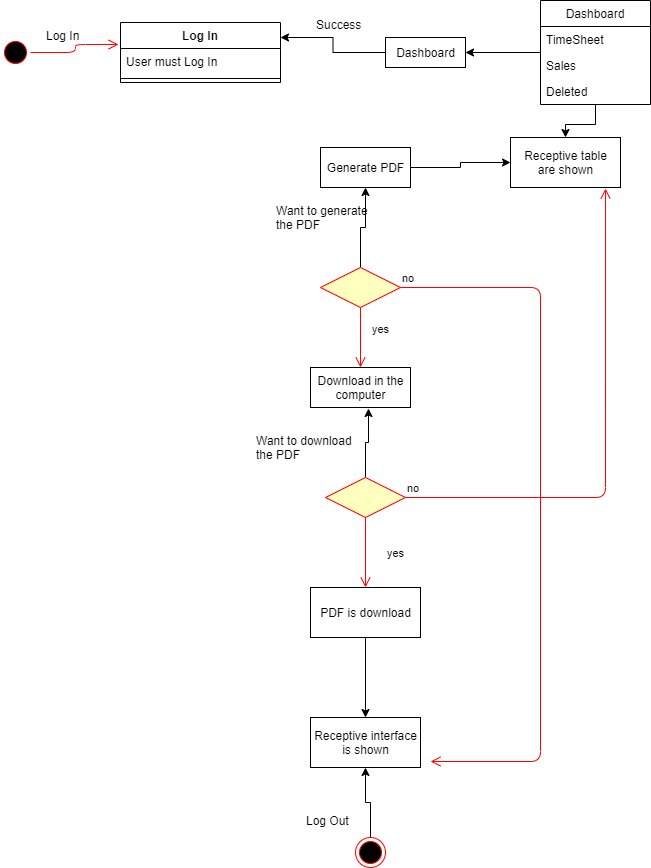

The diagram above was exported from draw.io. Its source (the exported page's mxGraphModel, read from the mxfile embedded in the PNG):
<mxGraphModel dx="868" dy="433" grid="1" gridSize="10" guides="1" tooltips="1" connect="1" arrows="1" fold="1" page="1" pageScale="1" pageWidth="850" pageHeight="1100" math="0" shadow="0">
  <root>
    <mxCell id="0" />
    <mxCell id="1" parent="0" />
    <mxCell id="EysGgDIe0ixWxvHkpKe2-3" value="" style="ellipse;html=1;shape=startState;fillColor=#000000;strokeColor=#ff0000;" vertex="1" parent="1">
      <mxGeometry x="40" y="40" width="30" height="30" as="geometry" />
    </mxCell>
    <mxCell id="EysGgDIe0ixWxvHkpKe2-4" value="" style="edgeStyle=orthogonalEdgeStyle;html=1;verticalAlign=bottom;endArrow=open;endSize=8;strokeColor=#ff0000;entryX=-0.012;entryY=0.367;entryDx=0;entryDy=0;entryPerimeter=0;" edge="1" source="EysGgDIe0ixWxvHkpKe2-3" parent="1" target="EysGgDIe0ixWxvHkpKe2-6">
      <mxGeometry relative="1" as="geometry">
        <mxPoint x="150" y="55" as="targetPoint" />
      </mxGeometry>
    </mxCell>
    <mxCell id="EysGgDIe0ixWxvHkpKe2-6" value="Log In" style="swimlane;fontStyle=1;align=center;verticalAlign=top;childLayout=stackLayout;horizontal=1;startSize=26;horizontalStack=0;resizeParent=1;resizeParentMax=0;resizeLast=0;collapsible=1;marginBottom=0;" vertex="1" parent="1">
      <mxGeometry x="160" y="25" width="160" height="60" as="geometry" />
    </mxCell>
    <mxCell id="EysGgDIe0ixWxvHkpKe2-7" value="User must Log In" style="text;strokeColor=none;fillColor=none;align=left;verticalAlign=top;spacingLeft=4;spacingRight=4;overflow=hidden;rotatable=0;points=[[0,0.5],[1,0.5]];portConstraint=eastwest;" vertex="1" parent="EysGgDIe0ixWxvHkpKe2-6">
      <mxGeometry y="26" width="160" height="26" as="geometry" />
    </mxCell>
    <mxCell id="EysGgDIe0ixWxvHkpKe2-8" value="" style="line;strokeWidth=1;fillColor=none;align=left;verticalAlign=middle;spacingTop=-1;spacingLeft=3;spacingRight=3;rotatable=0;labelPosition=right;points=[];portConstraint=eastwest;" vertex="1" parent="EysGgDIe0ixWxvHkpKe2-6">
      <mxGeometry y="52" width="160" height="8" as="geometry" />
    </mxCell>
    <mxCell id="EysGgDIe0ixWxvHkpKe2-10" value="Log In" style="text;strokeColor=none;fillColor=none;align=left;verticalAlign=top;spacingLeft=4;spacingRight=4;overflow=hidden;rotatable=0;points=[[0,0.5],[1,0.5]];portConstraint=eastwest;" vertex="1" parent="1">
      <mxGeometry x="80" y="25" width="100" height="26" as="geometry" />
    </mxCell>
    <mxCell id="EysGgDIe0ixWxvHkpKe2-12" style="edgeStyle=orthogonalEdgeStyle;rounded=0;orthogonalLoop=1;jettySize=auto;html=1;entryX=1;entryY=0.25;entryDx=0;entryDy=0;" edge="1" parent="1" source="EysGgDIe0ixWxvHkpKe2-11" target="EysGgDIe0ixWxvHkpKe2-6">
      <mxGeometry relative="1" as="geometry" />
    </mxCell>
    <mxCell id="EysGgDIe0ixWxvHkpKe2-11" value="Dashboard" style="html=1;" vertex="1" parent="1">
      <mxGeometry x="425" y="40" width="80" height="30" as="geometry" />
    </mxCell>
    <mxCell id="EysGgDIe0ixWxvHkpKe2-13" value="Success" style="text;strokeColor=none;fillColor=none;align=left;verticalAlign=top;spacingLeft=4;spacingRight=4;overflow=hidden;rotatable=0;points=[[0,0.5],[1,0.5]];portConstraint=eastwest;" vertex="1" parent="1">
      <mxGeometry x="350" y="14" width="60" height="26" as="geometry" />
    </mxCell>
    <mxCell id="EysGgDIe0ixWxvHkpKe2-19" style="edgeStyle=orthogonalEdgeStyle;rounded=0;orthogonalLoop=1;jettySize=auto;html=1;entryX=1;entryY=0.5;entryDx=0;entryDy=0;" edge="1" parent="1" source="EysGgDIe0ixWxvHkpKe2-15" target="EysGgDIe0ixWxvHkpKe2-11">
      <mxGeometry relative="1" as="geometry" />
    </mxCell>
    <mxCell id="EysGgDIe0ixWxvHkpKe2-44" style="edgeStyle=orthogonalEdgeStyle;rounded=0;orthogonalLoop=1;jettySize=auto;html=1;entryX=0.5;entryY=0;entryDx=0;entryDy=0;" edge="1" parent="1" source="EysGgDIe0ixWxvHkpKe2-15" target="EysGgDIe0ixWxvHkpKe2-42">
      <mxGeometry relative="1" as="geometry" />
    </mxCell>
    <mxCell id="EysGgDIe0ixWxvHkpKe2-15" value="Dashboard" style="swimlane;fontStyle=0;childLayout=stackLayout;horizontal=1;startSize=26;fillColor=none;horizontalStack=0;resizeParent=1;resizeParentMax=0;resizeLast=0;collapsible=1;marginBottom=0;" vertex="1" parent="1">
      <mxGeometry x="580" y="3" width="110" height="104" as="geometry" />
    </mxCell>
    <mxCell id="EysGgDIe0ixWxvHkpKe2-16" value="TimeSheet" style="text;strokeColor=none;fillColor=none;align=left;verticalAlign=top;spacingLeft=4;spacingRight=4;overflow=hidden;rotatable=0;points=[[0,0.5],[1,0.5]];portConstraint=eastwest;" vertex="1" parent="EysGgDIe0ixWxvHkpKe2-15">
      <mxGeometry y="26" width="110" height="26" as="geometry" />
    </mxCell>
    <mxCell id="EysGgDIe0ixWxvHkpKe2-17" value="Sales" style="text;strokeColor=none;fillColor=none;align=left;verticalAlign=top;spacingLeft=4;spacingRight=4;overflow=hidden;rotatable=0;points=[[0,0.5],[1,0.5]];portConstraint=eastwest;" vertex="1" parent="EysGgDIe0ixWxvHkpKe2-15">
      <mxGeometry y="52" width="110" height="26" as="geometry" />
    </mxCell>
    <mxCell id="EysGgDIe0ixWxvHkpKe2-18" value="Deleted" style="text;strokeColor=none;fillColor=none;align=left;verticalAlign=top;spacingLeft=4;spacingRight=4;overflow=hidden;rotatable=0;points=[[0,0.5],[1,0.5]];portConstraint=eastwest;" vertex="1" parent="EysGgDIe0ixWxvHkpKe2-15">
      <mxGeometry y="78" width="110" height="26" as="geometry" />
    </mxCell>
    <mxCell id="EysGgDIe0ixWxvHkpKe2-45" style="edgeStyle=orthogonalEdgeStyle;rounded=0;orthogonalLoop=1;jettySize=auto;html=1;entryX=0;entryY=0.5;entryDx=0;entryDy=0;" edge="1" parent="1" source="EysGgDIe0ixWxvHkpKe2-24" target="EysGgDIe0ixWxvHkpKe2-42">
      <mxGeometry relative="1" as="geometry" />
    </mxCell>
    <mxCell id="EysGgDIe0ixWxvHkpKe2-24" value="Generate PDF" style="html=1;" vertex="1" parent="1">
      <mxGeometry x="360" y="150" width="90" height="40" as="geometry" />
    </mxCell>
    <mxCell id="EysGgDIe0ixWxvHkpKe2-33" style="edgeStyle=orthogonalEdgeStyle;rounded=0;orthogonalLoop=1;jettySize=auto;html=1;entryX=0.5;entryY=1;entryDx=0;entryDy=0;" edge="1" parent="1" source="EysGgDIe0ixWxvHkpKe2-30" target="EysGgDIe0ixWxvHkpKe2-24">
      <mxGeometry relative="1" as="geometry" />
    </mxCell>
    <mxCell id="EysGgDIe0ixWxvHkpKe2-30" value="" style="rhombus;whiteSpace=wrap;html=1;fillColor=#ffffc0;strokeColor=#ff0000;" vertex="1" parent="1">
      <mxGeometry x="360" y="270" width="80" height="40" as="geometry" />
    </mxCell>
    <mxCell id="EysGgDIe0ixWxvHkpKe2-31" value="no" style="edgeStyle=orthogonalEdgeStyle;html=1;align=left;verticalAlign=bottom;endArrow=open;endSize=8;strokeColor=#ff0000;" edge="1" source="EysGgDIe0ixWxvHkpKe2-30" parent="1">
      <mxGeometry x="-1" relative="1" as="geometry">
        <mxPoint x="470" y="764" as="targetPoint" />
        <Array as="points">
          <mxPoint x="580" y="290" />
          <mxPoint x="580" y="764" />
        </Array>
      </mxGeometry>
    </mxCell>
    <mxCell id="EysGgDIe0ixWxvHkpKe2-32" value="yes" style="edgeStyle=orthogonalEdgeStyle;html=1;align=left;verticalAlign=top;endArrow=open;endSize=8;strokeColor=#ff0000;" edge="1" source="EysGgDIe0ixWxvHkpKe2-30" parent="1" target="EysGgDIe0ixWxvHkpKe2-35">
      <mxGeometry x="-0.7143" y="10" relative="1" as="geometry">
        <mxPoint x="400" y="380" as="targetPoint" />
        <Array as="points">
          <mxPoint x="400" y="310" />
          <mxPoint x="400" y="310" />
        </Array>
        <mxPoint as="offset" />
      </mxGeometry>
    </mxCell>
    <mxCell id="EysGgDIe0ixWxvHkpKe2-34" value="Want to generate &#10;the PDF&#10;" style="text;strokeColor=none;fillColor=none;align=left;verticalAlign=top;spacingLeft=4;spacingRight=4;overflow=hidden;rotatable=0;points=[[0,0.5],[1,0.5]];portConstraint=eastwest;" vertex="1" parent="1">
      <mxGeometry x="310" y="200" width="110" height="40" as="geometry" />
    </mxCell>
    <mxCell id="EysGgDIe0ixWxvHkpKe2-35" value="Download in the&lt;br&gt;computer" style="html=1;" vertex="1" parent="1">
      <mxGeometry x="350" y="370" width="100" height="40" as="geometry" />
    </mxCell>
    <mxCell id="EysGgDIe0ixWxvHkpKe2-39" style="edgeStyle=orthogonalEdgeStyle;rounded=0;orthogonalLoop=1;jettySize=auto;html=1;entryX=0.58;entryY=1.025;entryDx=0;entryDy=0;entryPerimeter=0;" edge="1" parent="1" source="EysGgDIe0ixWxvHkpKe2-36" target="EysGgDIe0ixWxvHkpKe2-35">
      <mxGeometry relative="1" as="geometry" />
    </mxCell>
    <mxCell id="EysGgDIe0ixWxvHkpKe2-36" value="" style="rhombus;whiteSpace=wrap;html=1;fillColor=#ffffc0;strokeColor=#ff0000;" vertex="1" parent="1">
      <mxGeometry x="365" y="480" width="80" height="40" as="geometry" />
    </mxCell>
    <mxCell id="EysGgDIe0ixWxvHkpKe2-37" value="no" style="edgeStyle=orthogonalEdgeStyle;html=1;align=left;verticalAlign=bottom;endArrow=open;endSize=8;strokeColor=#ff0000;entryX=0.864;entryY=1.02;entryDx=0;entryDy=0;entryPerimeter=0;" edge="1" source="EysGgDIe0ixWxvHkpKe2-36" parent="1" target="EysGgDIe0ixWxvHkpKe2-42">
      <mxGeometry x="-1" relative="1" as="geometry">
        <mxPoint x="550" y="470" as="targetPoint" />
      </mxGeometry>
    </mxCell>
    <mxCell id="EysGgDIe0ixWxvHkpKe2-38" value="yes" style="edgeStyle=orthogonalEdgeStyle;html=1;align=left;verticalAlign=top;endArrow=open;endSize=8;strokeColor=#ff0000;entryX=0.5;entryY=0;entryDx=0;entryDy=0;" edge="1" source="EysGgDIe0ixWxvHkpKe2-36" parent="1" target="EysGgDIe0ixWxvHkpKe2-46">
      <mxGeometry x="-0.3333" y="20" relative="1" as="geometry">
        <mxPoint x="405" y="580" as="targetPoint" />
        <mxPoint as="offset" />
      </mxGeometry>
    </mxCell>
    <mxCell id="EysGgDIe0ixWxvHkpKe2-41" value="Want to download  &#10;the PDF&#10;" style="text;strokeColor=none;fillColor=none;align=left;verticalAlign=top;spacingLeft=4;spacingRight=4;overflow=hidden;rotatable=0;points=[[0,0.5],[1,0.5]];portConstraint=eastwest;" vertex="1" parent="1">
      <mxGeometry x="290" y="430" width="110" height="40" as="geometry" />
    </mxCell>
    <mxCell id="EysGgDIe0ixWxvHkpKe2-42" value="Receptive table&lt;br&gt;are shown" style="html=1;" vertex="1" parent="1">
      <mxGeometry x="550" y="140" width="110" height="50" as="geometry" />
    </mxCell>
    <mxCell id="EysGgDIe0ixWxvHkpKe2-48" style="edgeStyle=orthogonalEdgeStyle;rounded=0;orthogonalLoop=1;jettySize=auto;html=1;" edge="1" parent="1" source="EysGgDIe0ixWxvHkpKe2-46" target="EysGgDIe0ixWxvHkpKe2-47">
      <mxGeometry relative="1" as="geometry" />
    </mxCell>
    <mxCell id="EysGgDIe0ixWxvHkpKe2-46" value="PDF is download" style="html=1;" vertex="1" parent="1">
      <mxGeometry x="350" y="590" width="110" height="50" as="geometry" />
    </mxCell>
    <mxCell id="EysGgDIe0ixWxvHkpKe2-47" value="Receptive interface&lt;br&gt;is shown" style="html=1;" vertex="1" parent="1">
      <mxGeometry x="350" y="720" width="110" height="50" as="geometry" />
    </mxCell>
    <mxCell id="EysGgDIe0ixWxvHkpKe2-50" style="edgeStyle=orthogonalEdgeStyle;rounded=0;orthogonalLoop=1;jettySize=auto;html=1;entryX=0.5;entryY=1;entryDx=0;entryDy=0;" edge="1" parent="1" source="EysGgDIe0ixWxvHkpKe2-49" target="EysGgDIe0ixWxvHkpKe2-47">
      <mxGeometry relative="1" as="geometry" />
    </mxCell>
    <mxCell id="EysGgDIe0ixWxvHkpKe2-49" value="" style="ellipse;html=1;shape=endState;fillColor=#000000;strokeColor=#ff0000;" vertex="1" parent="1">
      <mxGeometry x="395" y="840" width="30" height="30" as="geometry" />
    </mxCell>
    <mxCell id="EysGgDIe0ixWxvHkpKe2-51" value="Log Out" style="text;strokeColor=none;fillColor=none;align=left;verticalAlign=top;spacingLeft=4;spacingRight=4;overflow=hidden;rotatable=0;points=[[0,0.5],[1,0.5]];portConstraint=eastwest;" vertex="1" parent="1">
      <mxGeometry x="340" y="810" width="100" height="26" as="geometry" />
    </mxCell>
  </root>
</mxGraphModel>